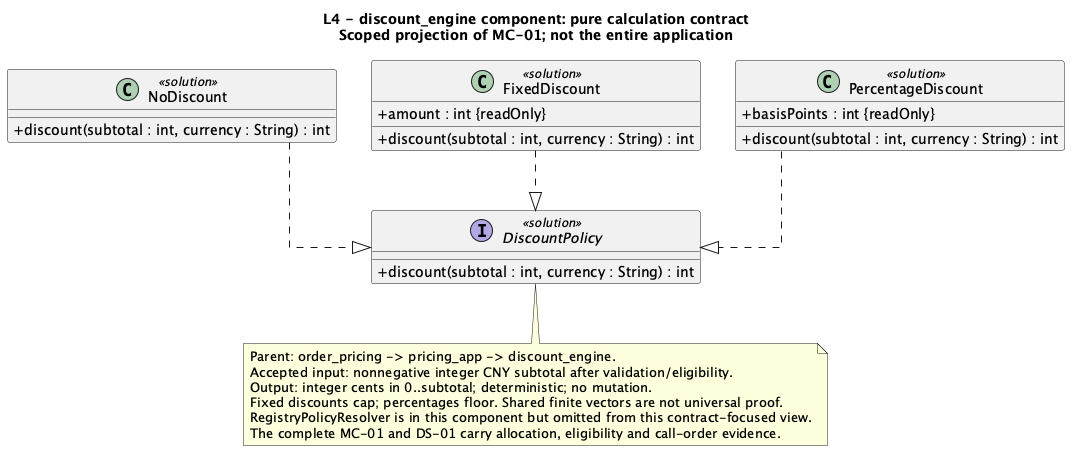

The diagram above was rendered by PlantUML. Its source (embedded in the PNG):
@startuml
title L4 - discount_engine component: pure calculation contract\nScoped projection of MC-01; not the entire application
skinparam shadowing false
skinparam classAttributeIconSize 0
skinparam linetype ortho
interface DiscountPolicy <<solution>> {
  +discount(subtotal : int, currency : String) : int
}
class NoDiscount <<solution>> {
  +discount(subtotal : int, currency : String) : int
}
class FixedDiscount <<solution>> {
  +amount : int {readOnly}
  +discount(subtotal : int, currency : String) : int
}
class PercentageDiscount <<solution>> {
  +basisPoints : int {readOnly}
  +discount(subtotal : int, currency : String) : int
}
NoDiscount ..|> DiscountPolicy
FixedDiscount ..|> DiscountPolicy
PercentageDiscount ..|> DiscountPolicy
note bottom of DiscountPolicy
  Parent: order_pricing -> pricing_app -> discount_engine.
  Accepted input: nonnegative integer CNY subtotal after validation/eligibility.
  Output: integer cents in 0..subtotal; deterministic; no mutation.
  Fixed discounts cap; percentages floor. Shared finite vectors are not universal proof.
  RegistryPolicyResolver is in this component but omitted from this contract-focused view.
  The complete MC-01 and DS-01 carry allocation, eligibility and call-order evidence.
end note
@enduml